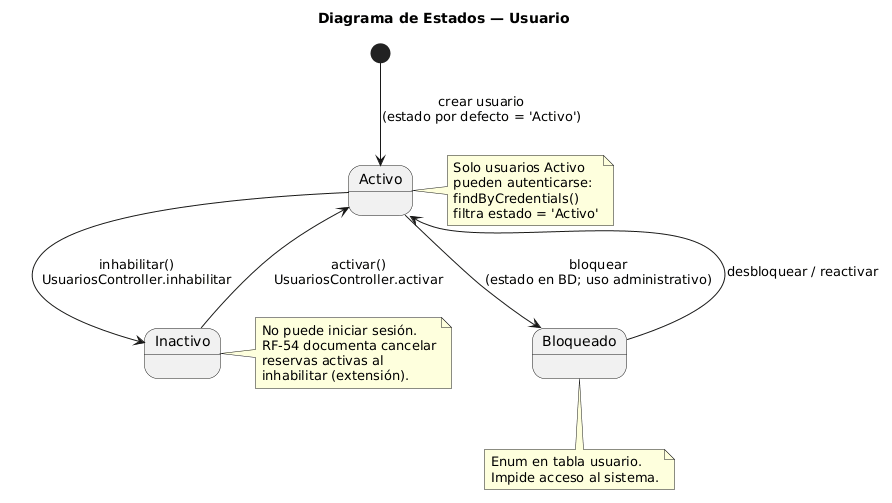

The diagram above was rendered by PlantUML. Its source (embedded in the PNG):
@startuml
title Diagrama de Estados — Usuario
skinparam state {
  BackgroundColor<<final>> LightGray
}

[*] --> Activo : crear usuario\n(estado por defecto = 'Activo')

state "Activo" as Activo
state "Inactivo" as Inactivo
state "Bloqueado" as Bloqueado

Activo --> Inactivo : inhabilitar()\nUsuariosController.inhabilitar
Inactivo --> Activo : activar()\nUsuariosController.activar

Activo --> Bloqueado : bloquear\n(estado en BD; uso administrativo)
Bloqueado --> Activo : desbloquear / reactivar

note right of Activo
  Solo usuarios Activo
  pueden autenticarse:
  findByCredentials()
  filtra estado = 'Activo'
end note

note right of Inactivo
  No puede iniciar sesión.
  RF-54 documenta cancelar
  reservas activas al
  inhabilitar (extensión).
end note

note bottom of Bloqueado
  Enum en tabla usuario.
  Impide acceso al sistema.
end note
@enduml